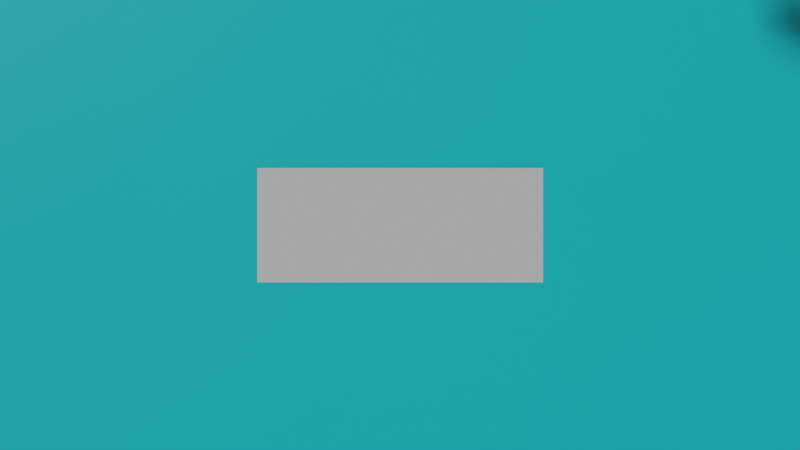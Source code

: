 # Source: star-collect-2.blend  (saved by Blender 2.91.10; exported with 4.5.12 LTS)
import bpy
from mathutils import Matrix  # noqa: F401  (used for matrix-valued properties, if any)

bpy.ops.wm.read_factory_settings(use_empty=True)
scene = bpy.context.scene
scene.name = 'Scene'

# ---- collections
col_collection = bpy.data.collections.new('Collection'); scene.collection.children.link(col_collection)

# ---- materials (node trees are filled in below, after node groups)
mat_material_001 = bpy.data.materials.new('Material.001')
mat_material_001.use_transparent_shadow = False
mat_material_002 = bpy.data.materials.new('Material.002')
mat_material_002.use_transparent_shadow = False

# ---- material node trees
mat_material_001.use_nodes = True; mat_material_001.node_tree.nodes.clear()
_N = mat_material_001.node_tree.nodes; _L = mat_material_001.node_tree.links
n0 = _N.new('ShaderNodeBsdfPrincipled'); n0.name = 'Principled BSDF'; n0.location = (10, 300)
n0.distribution = 'GGX'
n0.subsurface_method = 'BURLEY'
n0.inputs[0].default_value = (0.734, 0.8, 0.0, 1.0)
n0.inputs[2].default_value = 0.0
n0.inputs[3].default_value = 1.45
n0.inputs[27].default_value = (0.0, 0.0, 0.0, 1.0)
n0.inputs[28].default_value = 1.0
n1 = _N.new('ShaderNodeOutputMaterial'); n1.name = 'Material Output'; n1.location = (300, 300)
_L.new(n0.outputs[0], n1.inputs[0])
n1.is_active_output = True
mat_material_002.use_nodes = True; mat_material_002.node_tree.nodes.clear()
_N = mat_material_002.node_tree.nodes; _L = mat_material_002.node_tree.links
n0 = _N.new('ShaderNodeBsdfPrincipled'); n0.name = 'Principled BSDF'; n0.location = (10, 300)
n0.distribution = 'GGX'
n0.subsurface_method = 'BURLEY'
n0.inputs[0].default_value = (0.01329, 0.7108, 0.8, 1.0)
n0.inputs[3].default_value = 1.45
n0.inputs[27].default_value = (0.0, 0.0, 0.0, 1.0)
n0.inputs[28].default_value = 1.0
n1 = _N.new('ShaderNodeOutputMaterial'); n1.name = 'Material Output'; n1.location = (300, 300)
_L.new(n0.outputs[0], n1.inputs[0])
n1.is_active_output = True

# ---- world
world_world = bpy.data.worlds.new('World'); scene.world = world_world
world_world.use_nodes = True; world_world.node_tree.nodes.clear()
_N = world_world.node_tree.nodes; _L = world_world.node_tree.links
n0 = _N.new('ShaderNodeOutputWorld'); n0.name = 'World Output'; n0.location = (300, 300)
n1 = _N.new('ShaderNodeBackground'); n1.name = 'Background'; n1.location = (10, 300)
n1.inputs[0].default_value = (0.05088, 0.05088, 0.05088, 1.0)
_L.new(n1.outputs[0], n0.inputs[0])
n0.is_active_output = True
world_world.color = (0.05088, 0.05088, 0.05088)
world_world.use_sun_shadow = False
world_world.sun_shadow_jitter_overblur = 0.0

# ---- cameras
cam_camera = bpy.data.cameras.new('Camera')

# ---- meshes
me_circle = bpy.data.meshes.new('Circle')
me_circle.from_pydata([(1.311e-08, 0.45, 0.0), (-0.428, 0.1391, 0.0), (-0.2645, -0.3641, 0.0), (0.2645, -0.3641, 0.0), (0.428, 0.1391, 0.0), (1.311e-08, 0.45, 0.1662), (-0.428, 0.1391, 0.1662), (-0.2645, -0.3641, 0.1662), (0.2645, -0.3641, 0.1662), (0.428, 0.1391, 0.1662), (0.0, 0.0, 0.0), (0.0, 0.0, 0.0), (0.0, 0.0, 0.0), (0.0, 0.0, 0.0), (0.0, 0.0, 0.0), (0.0, 0.0, 0.0), (0.0, 0.0, 0.0), (0.0, 0.0, 0.0), (0.0, 0.0, 0.0), (0.0, 0.0, 0.0), (0.0, 0.0, 0.0), (0.0, 0.0, 0.0), (0.0, 0.0, 0.0), (0.0, 0.0, 0.0), (0.0, 0.0, 0.0), (0.0, 0.0, 0.0), (0.0, 0.0, 0.0), (0.0, 0.0, 0.0), (0.0, 0.0, 0.0), (0.0, 0.0, 0.0), (0.0, 0.0, 0.0), (1.311e-08, 0.45, 0.0), (1.311e-08, 0.45, 0.0), (1.311e-08, 0.45, 0.0), (1.311e-08, 0.45, 0.0), (1.311e-08, 0.45, 0.0), (1.311e-08, 0.45, 0.0), (1.311e-08, 0.45, 0.0), (-0.5878, 0.809, 0.0), (-0.5878, 0.809, 0.0), (-0.5878, 0.809, 0.0), (-0.5878, 0.809, 0.0), (-0.5878, 0.809, 0.0), (-0.5878, 0.809, 0.0), (-0.5878, 0.809, 0.0), (-0.5878, 0.809, 0.0), (-0.5878, 0.809, 0.0), (-0.428, 0.1391, 0.0), (-0.428, 0.1391, 0.0), (-0.428, 0.1391, 0.0), (-0.428, 0.1391, 0.0), (-0.428, 0.1391, 0.0), (-0.428, 0.1391, 0.0), (-0.428, 0.1391, 0.0), (-0.9511, -0.309, 0.0), (-0.9511, -0.309, 0.0), (-0.9511, -0.309, 0.0), (-0.9511, -0.309, 0.0), (-0.9511, -0.309, 0.0), (-0.9511, -0.309, 0.0), (-0.9511, -0.309, 0.0), (-0.9511, -0.309, 0.0), (-0.9511, -0.309, 0.0), (-0.2645, -0.3641, 0.0), (-0.2645, -0.3641, 0.0), (-0.2645, -0.3641, 0.0), (-0.2645, -0.3641, 0.0), (-0.2645, -0.3641, 0.0), (-0.2645, -0.3641, 0.0), (-0.2645, -0.3641, 0.0), (8.742e-08, -1.0, 0.0), (8.742e-08, -1.0, 0.0), (8.742e-08, -1.0, 0.0), (8.742e-08, -1.0, 0.0), (8.742e-08, -1.0, 0.0), (8.742e-08, -1.0, 0.0), (8.742e-08, -1.0, 0.0), (8.742e-08, -1.0, 0.0), (8.742e-08, -1.0, 0.0), (0.2645, -0.3641, 0.0), (0.2645, -0.3641, 0.0), (0.2645, -0.3641, 0.0), (0.2645, -0.3641, 0.0), (0.2645, -0.3641, 0.0), (0.2645, -0.3641, 0.0), (0.2645, -0.3641, 0.0), (0.9511, -0.309, 0.0), (0.9511, -0.309, 0.0), (0.9511, -0.309, 0.0), (0.9511, -0.309, 0.0), (0.9511, -0.309, 0.0), (0.9511, -0.309, 0.0), (0.9511, -0.309, 0.0), (0.9511, -0.309, 0.0), (0.9511, -0.309, 0.0), (0.428, 0.1391, 0.0), (0.428, 0.1391, 0.0), (0.428, 0.1391, 0.0), (0.428, 0.1391, 0.0), (0.428, 0.1391, 0.0), (0.428, 0.1391, 0.0), (0.428, 0.1391, 0.0), (0.5878, 0.809, 0.0), (0.5878, 0.809, 0.0), (0.5878, 0.809, 0.0), (0.5878, 0.809, 0.0), (0.5878, 0.809, 0.0), (0.5878, 0.809, 0.0), (0.5878, 0.809, 0.0), (0.5878, 0.809, 0.0), (0.5878, 0.809, 0.0), (0.0, -2.233e-08, 0.1662), (0.0, -2.233e-08, 0.1662), (0.0, -2.233e-08, 0.1662), (0.0, -2.233e-08, 0.1662), (0.0, -2.233e-08, 0.1662), (0.0, -2.233e-08, 0.1662), (0.0, -2.233e-08, 0.1662), (0.0, -2.233e-08, 0.1662), (0.0, -2.233e-08, 0.1662), (0.0, -2.233e-08, 0.1662), (0.0, -2.233e-08, 0.1662), (0.0, -2.233e-08, 0.1662), (0.0, -2.233e-08, 0.1662), (0.0, -2.233e-08, 0.1662), (0.0, -2.233e-08, 0.1662), (0.0, -2.233e-08, 0.1662), (0.0, -2.233e-08, 0.1662), (0.0, -2.233e-08, 0.1662), (0.0, -2.233e-08, 0.1662), (0.0, -2.233e-08, 0.1662), (0.0, -2.233e-08, 0.1662), (1.311e-08, 0.45, 0.1662), (1.311e-08, 0.45, 0.1662), (1.311e-08, 0.45, 0.1662), (1.311e-08, 0.45, 0.1662), (1.311e-08, 0.45, 0.1662), (1.311e-08, 0.45, 0.1662), (1.311e-08, 0.45, 0.1662), (-0.5878, 0.809, 0.1662), (-0.5878, 0.809, 0.1662), (-0.5878, 0.809, 0.1662), (-0.5878, 0.809, 0.1662), (-0.5878, 0.809, 0.1662), (-0.5878, 0.809, 0.1662), (-0.5878, 0.809, 0.1662), (-0.5878, 0.809, 0.1662), (-0.5878, 0.809, 0.1662), (-0.428, 0.1391, 0.1662), (-0.428, 0.1391, 0.1662), (-0.428, 0.1391, 0.1662), (-0.428, 0.1391, 0.1662), (-0.428, 0.1391, 0.1662), (-0.428, 0.1391, 0.1662), (-0.428, 0.1391, 0.1662), (-0.9511, -0.309, 0.1662), (-0.9511, -0.309, 0.1662), (-0.9511, -0.309, 0.1662), (-0.9511, -0.309, 0.1662), (-0.9511, -0.309, 0.1662), (-0.9511, -0.309, 0.1662), (-0.9511, -0.309, 0.1662), (-0.9511, -0.309, 0.1662), (-0.9511, -0.309, 0.1662), (-0.2645, -0.3641, 0.1662), (-0.2645, -0.3641, 0.1662), (-0.2645, -0.3641, 0.1662), (-0.2645, -0.3641, 0.1662), (-0.2645, -0.3641, 0.1662), (-0.2645, -0.3641, 0.1662), (-0.2645, -0.3641, 0.1662), (8.742e-08, -1.0, 0.1662), (8.742e-08, -1.0, 0.1662), (8.742e-08, -1.0, 0.1662), (8.742e-08, -1.0, 0.1662), (8.742e-08, -1.0, 0.1662), (8.742e-08, -1.0, 0.1662), (8.742e-08, -1.0, 0.1662), (8.742e-08, -1.0, 0.1662), (8.742e-08, -1.0, 0.1662), (0.2645, -0.3641, 0.1662), (0.2645, -0.3641, 0.1662), (0.2645, -0.3641, 0.1662), (0.2645, -0.3641, 0.1662), (0.2645, -0.3641, 0.1662), (0.2645, -0.3641, 0.1662), (0.2645, -0.3641, 0.1662), (0.9511, -0.309, 0.1662), (0.9511, -0.309, 0.1662), (0.9511, -0.309, 0.1662), (0.9511, -0.309, 0.1662), (0.9511, -0.309, 0.1662), (0.9511, -0.309, 0.1662), (0.9511, -0.309, 0.1662), (0.9511, -0.309, 0.1662), (0.9511, -0.309, 0.1662), (0.428, 0.1391, 0.1662), (0.428, 0.1391, 0.1662), (0.428, 0.1391, 0.1662), (0.428, 0.1391, 0.1662), (0.428, 0.1391, 0.1662), (0.428, 0.1391, 0.1662), (0.428, 0.1391, 0.1662), (0.5878, 0.809, 0.1662), (0.5878, 0.809, 0.1662), (0.5878, 0.809, 0.1662), (0.5878, 0.809, 0.1662), (0.5878, 0.809, 0.1662), (0.5878, 0.809, 0.1662), (0.5878, 0.809, 0.1662), (0.5878, 0.809, 0.1662), (0.5878, 0.809, 0.1662)], [], [(12, 31, 104), (19, 55, 49), (18, 63, 56), (17, 71, 64), (16, 80, 72), (15, 87, 81), (14, 95, 88), (13, 103, 96), (11, 39, 32), (33, 38, 139, 132), (112, 148, 158), (120, 133, 142), (113, 157, 166), (114, 165, 174), (115, 173, 181), (116, 180, 190), (117, 189, 198), (118, 197, 206), (119, 205, 134), (79, 86, 187, 182), (41, 47, 150, 140), (47, 1, 6, 150), (105, 33, 132, 204), (79, 3, 8, 182), (57, 65, 164, 156), (65, 70, 171, 164), (73, 79, 182, 172), (33, 0, 5, 132), (97, 102, 203, 196), (89, 97, 196, 188), (65, 2, 7, 164), (111, 141, 149), (97, 4, 9, 196), (47, 54, 155, 150), (10, 20, 21, 30), (11, 22, 21, 20), (12, 23, 21, 22), (13, 24, 21, 23), (14, 25, 21, 24), (15, 26, 21, 25), (16, 27, 21, 26), (17, 28, 21, 27), (18, 29, 21, 28), (19, 30, 21, 29), (31, 34, 35, 37), (32, 36, 35, 34), (33, 37, 35, 36), (38, 42, 43, 46), (39, 44, 43, 42), (40, 45, 43, 44), (41, 46, 43, 45), (47, 50, 51, 53), (48, 52, 51, 50), (49, 53, 51, 52), (54, 58, 59, 62), (55, 60, 59, 58), (56, 61, 59, 60), (57, 62, 59, 61), (63, 66, 67, 69), (64, 68, 67, 66), (65, 69, 67, 68), (70, 74, 75, 78), (71, 76, 75, 74), (72, 77, 75, 76), (73, 78, 75, 77), (79, 82, 83, 85), (80, 84, 83, 82), (81, 85, 83, 84), (86, 90, 91, 94), (87, 92, 91, 90), (88, 93, 91, 92), (89, 94, 91, 93), (95, 98, 99, 101), (96, 100, 99, 98), (97, 101, 99, 100), (102, 106, 107, 110), (103, 108, 107, 106), (104, 109, 107, 108), (105, 110, 107, 109), (111, 121, 122, 131), (112, 123, 122, 121), (113, 124, 122, 123), (114, 125, 122, 124), (115, 126, 122, 125), (116, 127, 122, 126), (117, 128, 122, 127), (118, 129, 122, 128), (119, 130, 122, 129), (120, 131, 122, 130), (132, 135, 136, 138), (133, 137, 136, 135), (134, 138, 136, 137), (139, 143, 144, 147), (140, 145, 144, 143), (141, 146, 144, 145), (142, 147, 144, 146), (148, 151, 152, 154), (149, 153, 152, 151), (150, 154, 152, 153), (155, 159, 160, 163), (156, 161, 160, 159), (157, 162, 160, 161), (158, 163, 160, 162), (164, 167, 168, 170), (165, 169, 168, 167), (166, 170, 168, 169), (171, 175, 176, 179), (172, 177, 176, 175), (173, 178, 176, 177), (174, 179, 176, 178), (180, 183, 184, 186), (181, 185, 184, 183), (182, 186, 184, 185), (187, 191, 192, 195), (188, 193, 192, 191), (189, 194, 192, 193), (190, 195, 192, 194), (196, 199, 200, 202), (197, 201, 200, 199), (198, 202, 200, 201), (203, 207, 208, 211), (204, 209, 208, 207), (205, 210, 208, 209), (206, 211, 208, 210), (38, 33, 36, 42), (42, 36, 32, 39), (39, 11, 20, 44), (44, 20, 10, 40), (11, 32, 34, 22), (22, 34, 31, 12), (47, 41, 45, 50), (50, 45, 40, 48), (48, 10, 30, 52), (52, 30, 19, 49), (54, 47, 53, 58), (58, 53, 49, 55), (55, 19, 29, 60), (60, 29, 18, 56), (65, 57, 61, 69), (69, 61, 56, 63), (63, 18, 28, 66), (66, 28, 17, 64), (70, 65, 68, 74), (74, 68, 64, 71), (71, 17, 27, 76), (76, 27, 16, 72), (79, 73, 77, 82), (82, 77, 72, 80), (80, 16, 26, 84), (84, 26, 15, 81), (86, 79, 85, 90), (90, 85, 81, 87), (87, 15, 25, 92), (92, 25, 14, 88), (97, 89, 93, 101), (101, 93, 88, 95), (95, 14, 24, 98), (98, 24, 13, 96), (102, 97, 100, 106), (106, 100, 96, 103), (103, 13, 23, 108), (108, 23, 12, 104), (33, 105, 109, 37), (37, 109, 104, 31), (142, 133, 135, 147), (147, 135, 132, 139), (141, 111, 131, 146), (146, 131, 120, 142), (119, 134, 137, 130), (130, 137, 133, 120), (149, 141, 145, 153), (153, 145, 140, 150), (148, 112, 121, 151), (151, 121, 111, 149), (158, 148, 154, 163), (163, 154, 150, 155), (157, 113, 123, 162), (162, 123, 112, 158), (166, 157, 161, 170), (170, 161, 156, 164), (165, 114, 124, 169), (169, 124, 113, 166), (174, 165, 167, 179), (179, 167, 164, 171), (173, 115, 125, 178), (178, 125, 114, 174), (181, 173, 177, 185), (185, 177, 172, 182), (180, 116, 126, 183), (183, 126, 115, 181), (190, 180, 186, 195), (195, 186, 182, 187), (189, 117, 127, 194), (194, 127, 116, 190), (198, 189, 193, 202), (202, 193, 188, 196), (197, 118, 128, 201), (201, 128, 117, 198), (206, 197, 199, 211), (211, 199, 196, 203), (205, 119, 129, 210), (210, 129, 118, 206), (134, 205, 209, 138), (138, 209, 204, 132), (171, 70, 78, 175), (175, 78, 73, 172), (203, 102, 110, 207), (207, 110, 105, 204), (57, 156, 159, 62), (62, 159, 155, 54), (89, 188, 191, 94), (94, 191, 187, 86), (41, 140, 143, 46), (46, 143, 139, 38), (10, 48, 40)])
me_circle.polygons.foreach_set('use_smooth', [1, 1, 1, 1, 1, 1, 1, 1, 1, 1, 1, 1, 1, 1, 1, 1, 1, 1, 1, 1, 1, 1, 1, 1, 1, 1, 1, 1, 1, 1, 1, 1, 1, 1, 1, 1, 1, 1, 1, 1, 1, 1, 1, 1, 1, 1, 0, 1, 1, 1, 1, 1, 1, 1, 1, 1, 1, 1, 1, 1, 0, 1, 1, 1, 1, 1, 1, 1, 1, 1, 1, 1, 1, 1, 0, 1, 1, 1, 1, 1, 1, 1, 1, 1, 1, 1, 1, 1, 1, 1, 1, 1, 1, 1, 1, 1, 1, 1, 0, 1, 1, 1, 1, 1, 1, 1, 1, 1, 1, 1, 1, 1, 0, 1, 1, 1, 1, 1, 1, 1, 1, 1, 1, 1, 1, 1, 1, 1, 1, 1, 1, 1, 1, 1, 1, 1, 1, 1, 0, 1, 1, 1, 1, 1, 1, 1, 1, 1, 1, 1, 1, 1, 1, 1, 0, 1, 1, 1, 1, 1, 1, 1, 0, 1, 1, 1, 1, 1, 1, 1, 1, 1, 1, 1, 1, 1, 1, 1, 1, 0, 1, 1, 1, 1, 1, 1, 1, 1, 1, 1, 1, 1, 1, 1, 1, 0, 1, 1, 1, 1, 1, 1, 1, 0, 1, 1, 1, 1, 1, 1, 1, 1, 1, 1, 1])
_uv = me_circle.uv_layers.new(name='UVMap')
_uv.uv.foreach_set('vector', [0.5, 0.5, 0.5, 1.0, 0.7939, 0.9045, 0.5, 0.5, 0.02447, 0.3455, 0.02447, 0.6545, 0.5, 0.5, 0.2061, 0.09549, 0.02447, 0.3455, 0.5, 0.5, 0.5, 0.0, 0.2061, 0.09549, 0.5, 0.5, 0.7939, 0.09549, 0.5, 0.0, 0.5, 0.5, 0.9755, 0.3455, 0.7939, 0.09549, 0.5, 0.5, 0.9755, 0.6545, 0.9755, 0.3455, 0.5, 0.5, 0.7939, 0.9045, 0.9755, 0.6545, 0.5, 0.5, 0.2061, 0.9045, 0.5, 1.0, 0.5, 1.0, 0.2061, 0.9045, 0.2061, 0.9045, 0.5, 1.0, 0.5, 0.5, 0.02447, 0.6545, 0.02447, 0.3455, 0.5, 0.5, 0.5, 1.0, 0.2061, 0.9045, 0.5, 0.5, 0.02447, 0.3455, 0.2061, 0.09549, 0.5, 0.5, 0.2061, 0.09549, 0.5, 0.0, 0.5, 0.5, 0.5, 0.0, 0.7939, 0.09549, 0.5, 0.5, 0.7939, 0.09549, 0.9755, 0.3455, 0.5, 0.5, 0.9755, 0.3455, 0.9755, 0.6545, 0.5, 0.5, 0.9755, 0.6545, 0.7939, 0.9045, 0.5, 0.5, 0.7939, 0.9045, 0.5, 1.0, 0.7939, 0.09549, 0.9755, 0.3455, 0.9755, 0.3455, 0.7939, 0.09549, 0.2061, 0.9045, 0.02447, 0.6545, 0.02447, 0.6545, 0.2061, 0.9045, 0.0, 0.0, 0.0, 0.0, 0.0, 0.0, 0.0, 0.0, 0.7939, 0.9045, 0.5, 1.0, 0.5, 1.0, 0.7939, 0.9045, 0.0, 0.0, 0.0, 0.0, 0.0, 0.0, 0.0, 0.0, 0.02447, 0.3455, 0.2061, 0.09549, 0.2061, 0.09549, 0.02447, 0.3455, 0.2061, 0.09549, 0.5, 0.0, 0.5, 0.0, 0.2061, 0.09549, 0.5, 0.0, 0.7939, 0.09549, 0.7939, 0.09549, 0.5, 0.0, 0.0, 0.0, 0.0, 0.0, 0.0, 0.0, 0.0, 0.0, 0.9755, 0.6545, 0.7939, 0.9045, 0.7939, 0.9045, 0.9755, 0.6545, 0.9755, 0.3455, 0.9755, 0.6545, 0.9755, 0.6545, 0.9755, 0.3455, 0.0, 0.0, 0.0, 0.0, 0.0, 0.0, 0.0, 0.0, 0.5, 0.5, 0.2061, 0.9045, 0.02447, 0.6545, 0.0, 0.0, 0.0, 0.0, 0.0, 0.0, 0.0, 0.0, 0.02447, 0.6545, 0.02447, 0.3455, 0.02447, 0.3455, 0.02447, 0.6545, 0.5, 0.5, 0.5, 0.5, 0.5, 0.5, 0.5, 0.5, 0.5, 0.5, 0.5, 0.5, 0.5, 0.5, 0.5, 0.5, 0.5, 0.5, 0.5, 0.5, 0.5, 0.5, 0.5, 0.5, 0.5, 0.5, 0.5, 0.5, 0.5, 0.5, 0.5, 0.5, 0.5, 0.5, 0.5, 0.5, 0.5, 0.5, 0.5, 0.5, 0.5, 0.5, 0.5, 0.5, 0.5, 0.5, 0.5, 0.5, 0.5, 0.5, 0.5, 0.5, 0.5, 0.5, 0.5, 0.5, 0.5, 0.5, 0.5, 0.5, 0.5, 0.5, 0.5, 0.5, 0.5, 0.5, 0.5, 0.5, 0.5, 0.5, 0.5, 0.5, 0.5, 0.5, 0.5, 0.5, 0.5, 0.5, 0.5, 0.5, 0.5, 1.0, 0.5, 1.0, 0.5, 1.0, 0.5, 1.0, 0.5, 1.0, 0.5, 1.0, 0.5, 1.0, 0.5, 1.0, 0.0, 0.0, 0.0, 0.0, 0.0, 0.0, 0.0, 0.0, 0.2061, 0.9045, 0.2061, 0.9045, 0.2061, 0.9045, 0.2061, 0.9045, 0.2061, 0.9045, 0.2061, 0.9045, 0.2061, 0.9045, 0.2061, 0.9045, 0.2061, 0.9045, 0.2061, 0.9045, 0.2061, 0.9045, 0.2061, 0.9045, 0.2061, 0.9045, 0.2061, 0.9045, 0.2061, 0.9045, 0.2061, 0.9045, 0.02447, 0.6545, 0.02447, 0.6545, 0.02447, 0.6545, 0.02447, 0.6545, 0.02447, 0.6545, 0.02447, 0.6545, 0.02447, 0.6545, 0.02447, 0.6545, 0.02447, 0.6545, 0.02447, 0.6545, 0.02447, 0.6545, 0.02447, 0.6545, 0.02447, 0.3455, 0.02447, 0.3455, 0.02447, 0.3455, 0.02447, 0.3455, 0.02447, 0.3455, 0.02447, 0.3455, 0.02447, 0.3455, 0.02447, 0.3455, 0.02447, 0.3455, 0.02447, 0.3455, 0.02447, 0.3455, 0.02447, 0.3455, 0.02447, 0.3455, 0.02447, 0.3455, 0.02447, 0.3455, 0.02447, 0.3455, 0.2061, 0.09549, 0.2061, 0.09549, 0.2061, 0.09549, 0.2061, 0.09549, 0.2061, 0.09549, 0.2061, 0.09549, 0.2061, 0.09549, 0.2061, 0.09549, 0.0, 0.0, 0.0, 0.0, 0.0, 0.0, 0.0, 0.0, 0.5, 0.0, 0.5, 0.0, 0.5, 0.0, 0.5, 0.0, 0.5, 0.0, 0.5, 0.0, 0.5, 0.0, 0.5, 0.0, 0.5, 0.0, 0.5, 0.0, 0.5, 0.0, 0.5, 0.0, 0.5, 0.0, 0.5, 0.0, 0.5, 0.0, 0.5, 0.0, 0.7939, 0.09549, 0.7939, 0.09549, 0.7939, 0.09549, 0.7939, 0.09549, 0.7939, 0.09549, 0.7939, 0.09549, 0.7939, 0.09549, 0.7939, 0.09549, 0.7939, 0.09549, 0.7939, 0.09549, 0.7939, 0.09549, 0.7939, 0.09549, 0.9755, 0.3455, 0.9755, 0.3455, 0.9755, 0.3455, 0.9755, 0.3455, 0.9755, 0.3455, 0.9755, 0.3455, 0.9755, 0.3455, 0.9755, 0.3455, 0.9755, 0.3455, 0.9755, 0.3455, 0.9755, 0.3455, 0.9755, 0.3455, 0.9755, 0.3455, 0.9755, 0.3455, 0.9755, 0.3455, 0.9755, 0.3455, 0.9755, 0.6545, 0.9755, 0.6545, 0.9755, 0.6545, 0.9755, 0.6545, 0.9755, 0.6545, 0.9755, 0.6545, 0.9755, 0.6545, 0.9755, 0.6545, 0.0, 0.0, 0.0, 0.0, 0.0, 0.0, 0.0, 0.0, 0.7939, 0.9045, 0.7939, 0.9045, 0.7939, 0.9045, 0.7939, 0.9045, 0.7939, 0.9045, 0.7939, 0.9045, 0.7939, 0.9045, 0.7939, 0.9045, 0.7939, 0.9045, 0.7939, 0.9045, 0.7939, 0.9045, 0.7939, 0.9045, 0.7939, 0.9045, 0.7939, 0.9045, 0.7939, 0.9045, 0.7939, 0.9045, 0.5, 0.5, 0.5, 0.5, 0.5, 0.5, 0.5, 0.5, 0.5, 0.5, 0.5, 0.5, 0.5, 0.5, 0.5, 0.5, 0.5, 0.5, 0.5, 0.5, 0.5, 0.5, 0.5, 0.5, 0.5, 0.5, 0.5, 0.5, 0.5, 0.5, 0.5, 0.5, 0.5, 0.5, 0.5, 0.5, 0.5, 0.5, 0.5, 0.5, 0.5, 0.5, 0.5, 0.5, 0.5, 0.5, 0.5, 0.5, 0.5, 0.5, 0.5, 0.5, 0.5, 0.5, 0.5, 0.5, 0.5, 0.5, 0.5, 0.5, 0.5, 0.5, 0.5, 0.5, 0.5, 0.5, 0.5, 0.5, 0.5, 0.5, 0.5, 0.5, 0.5, 0.5, 0.5, 0.5, 0.5, 0.5, 0.5, 0.5, 0.5, 1.0, 0.5, 1.0, 0.5, 1.0, 0.5, 1.0, 0.5, 1.0, 0.5, 1.0, 0.5, 1.0, 0.5, 1.0, 0.5, 1.0, 0.5, 1.0, 0.5, 1.0, 0.5, 1.0, 0.2061, 0.9045, 0.2061, 0.9045, 0.2061, 0.9045, 0.2061, 0.9045, 0.2061, 0.9045, 0.2061, 0.9045, 0.2061, 0.9045, 0.2061, 0.9045, 0.2061, 0.9045, 0.2061, 0.9045, 0.2061, 0.9045, 0.2061, 0.9045, 0.2061, 0.9045, 0.2061, 0.9045, 0.2061, 0.9045, 0.2061, 0.9045, 0.02447, 0.6545, 0.02447, 0.6545, 0.02447, 0.6545, 0.02447, 0.6545, 0.02447, 0.6545, 0.02447, 0.6545, 0.02447, 0.6545, 0.02447, 0.6545, 0.0, 0.0, 0.0, 0.0, 0.0, 0.0, 0.0, 0.0, 0.02447, 0.3455, 0.02447, 0.3455, 0.02447, 0.3455, 0.02447, 0.3455, 0.02447, 0.3455, 0.02447, 0.3455, 0.02447, 0.3455, 0.02447, 0.3455, 0.02447, 0.3455, 0.02447, 0.3455, 0.02447, 0.3455, 0.02447, 0.3455, 0.02447, 0.3455, 0.02447, 0.3455, 0.02447, 0.3455, 0.02447, 0.3455, 0.2061, 0.09549, 0.2061, 0.09549, 0.2061, 0.09549, 0.2061, 0.09549, 0.2061, 0.09549, 0.2061, 0.09549, 0.2061, 0.09549, 0.2061, 0.09549, 0.2061, 0.09549, 0.2061, 0.09549, 0.2061, 0.09549, 0.2061, 0.09549, 0.5, 0.0, 0.5, 0.0, 0.5, 0.0, 0.5, 0.0, 0.5, 0.0, 0.5, 0.0, 0.5, 0.0, 0.5, 0.0, 0.5, 0.0, 0.5, 0.0, 0.5, 0.0, 0.5, 0.0, 0.5, 0.0, 0.5, 0.0, 0.5, 0.0, 0.5, 0.0, 0.7939, 0.09549, 0.7939, 0.09549, 0.7939, 0.09549, 0.7939, 0.09549, 0.7939, 0.09549, 0.7939, 0.09549, 0.7939, 0.09549, 0.7939, 0.09549, 0.0, 0.0, 0.0, 0.0, 0.0, 0.0, 0.0, 0.0, 0.9755, 0.3455, 0.9755, 0.3455, 0.9755, 0.3455, 0.9755, 0.3455, 0.9755, 0.3455, 0.9755, 0.3455, 0.9755, 0.3455, 0.9755, 0.3455, 0.9755, 0.3455, 0.9755, 0.3455, 0.9755, 0.3455, 0.9755, 0.3455, 0.9755, 0.3455, 0.9755, 0.3455, 0.9755, 0.3455, 0.9755, 0.3455, 0.9755, 0.6545, 0.9755, 0.6545, 0.9755, 0.6545, 0.9755, 0.6545, 0.9755, 0.6545, 0.9755, 0.6545, 0.9755, 0.6545, 0.9755, 0.6545, 0.9755, 0.6545, 0.9755, 0.6545, 0.9755, 0.6545, 0.9755, 0.6545, 0.7939, 0.9045, 0.7939, 0.9045, 0.7939, 0.9045, 0.7939, 0.9045, 0.7939, 0.9045, 0.7939, 0.9045, 0.7939, 0.9045, 0.7939, 0.9045, 0.7939, 0.9045, 0.7939, 0.9045, 0.7939, 0.9045, 0.7939, 0.9045, 0.7939, 0.9045, 0.7939, 0.9045, 0.7939, 0.9045, 0.7939, 0.9045, 0.2061, 0.9045, 0.5, 1.0, 0.5, 1.0, 0.2061, 0.9045, 0.2061, 0.9045, 0.5, 1.0, 0.5, 1.0, 0.2061, 0.9045, 0.2061, 0.9045, 0.5, 0.5, 0.5, 0.5, 0.2061, 0.9045, 0.2061, 0.9045, 0.5, 0.5, 0.5, 0.5, 0.2061, 0.9045, 0.5, 0.5, 0.5, 1.0, 0.5, 1.0, 0.5, 0.5, 0.5, 0.5, 0.5, 1.0, 0.5, 1.0, 0.5, 0.5, 0.02447, 0.6545, 0.2061, 0.9045, 0.2061, 0.9045, 0.02447, 0.6545, 0.02447, 0.6545, 0.2061, 0.9045, 0.2061, 0.9045, 0.02447, 0.6545, 0.02447, 0.6545, 0.5, 0.5, 0.5, 0.5, 0.02447, 0.6545, 0.02447, 0.6545, 0.5, 0.5, 0.5, 0.5, 0.02447, 0.6545, 0.02447, 0.3455, 0.02447, 0.6545, 0.02447, 0.6545, 0.02447, 0.3455, 0.02447, 0.3455, 0.02447, 0.6545, 0.02447, 0.6545, 0.02447, 0.3455, 0.02447, 0.3455, 0.5, 0.5, 0.5, 0.5, 0.02447, 0.3455, 0.02447, 0.3455, 0.5, 0.5, 0.5, 0.5, 0.02447, 0.3455, 0.0, 0.0, 0.0, 0.0, 0.01224, 0.1727, 0.0, 0.0, 0.2061, 0.09549, 0.01224, 0.1727, 0.02447, 0.3455, 0.2061, 0.09549, 0.2061, 0.09549, 0.5, 0.5, 0.5, 0.5, 0.2061, 0.09549, 0.2061, 0.09549, 0.5, 0.5, 0.5, 0.5, 0.2061, 0.09549, 0.5, 0.0, 0.2061, 0.09549, 0.2061, 0.09549, 0.5, 0.0, 0.5, 0.0, 0.2061, 0.09549, 0.2061, 0.09549, 0.5, 0.0, 0.5, 0.0, 0.5, 0.5, 0.5, 0.5, 0.5, 0.0, 0.5, 0.0, 0.5, 0.5, 0.5, 0.5, 0.5, 0.0, 0.7939, 0.09549, 0.5, 0.0, 0.5, 0.0, 0.7939, 0.09549, 0.7939, 0.09549, 0.5, 0.0, 0.5, 0.0, 0.7939, 0.09549, 0.7939, 0.09549, 0.5, 0.5, 0.5, 0.5, 0.7939, 0.09549, 0.7939, 0.09549, 0.5, 0.5, 0.5, 0.5, 0.7939, 0.09549, 0.9755, 0.3455, 0.7939, 0.09549, 0.7939, 0.09549, 0.9755, 0.3455, 0.9755, 0.3455, 0.7939, 0.09549, 0.7939, 0.09549, 0.9755, 0.3455, 0.9755, 0.3455, 0.5, 0.5, 0.5, 0.5, 0.9755, 0.3455, 0.9755, 0.3455, 0.5, 0.5, 0.5, 0.5, 0.9755, 0.3455, 0.0, 0.0, 0.0, 0.0, 0.4878, 0.1727, 0.0, 0.0, 0.9755, 0.6545, 0.4878, 0.1727, 0.9755, 0.3455, 0.9755, 0.6545, 0.9755, 0.6545, 0.5, 0.5, 0.5, 0.5, 0.9755, 0.6545, 0.9755, 0.6545, 0.5, 0.5, 0.5, 0.5, 0.9755, 0.6545, 0.7939, 0.9045, 0.9755, 0.6545, 0.9755, 0.6545, 0.7939, 0.9045, 0.7939, 0.9045, 0.9755, 0.6545, 0.9755, 0.6545, 0.7939, 0.9045, 0.7939, 0.9045, 0.5, 0.5, 0.5, 0.5, 0.7939, 0.9045, 0.7939, 0.9045, 0.5, 0.5, 0.5, 0.5, 0.7939, 0.9045, 0.0, 0.0, 0.0, 0.0, 0.3969, 0.4523, 0.0, 0.0, 0.5, 1.0, 0.3969, 0.4523, 0.7939, 0.9045, 0.5, 1.0, 0.2061, 0.9045, 0.5, 1.0, 0.5, 1.0, 0.2061, 0.9045, 0.2061, 0.9045, 0.5, 1.0, 0.5, 1.0, 0.2061, 0.9045, 0.2061, 0.9045, 0.5, 0.5, 0.5, 0.5, 0.2061, 0.9045, 0.2061, 0.9045, 0.5, 0.5, 0.5, 0.5, 0.2061, 0.9045, 0.5, 0.5, 0.5, 1.0, 0.5, 1.0, 0.5, 0.5, 0.5, 0.5, 0.5, 1.0, 0.5, 1.0, 0.5, 0.5, 0.02447, 0.6545, 0.2061, 0.9045, 0.2061, 0.9045, 0.02447, 0.6545, 0.02447, 0.6545, 0.2061, 0.9045, 0.2061, 0.9045, 0.02447, 0.6545, 0.02447, 0.6545, 0.5, 0.5, 0.5, 0.5, 0.02447, 0.6545, 0.02447, 0.6545, 0.5, 0.5, 0.5, 0.5, 0.02447, 0.6545, 0.02447, 0.3455, 0.02447, 0.6545, 0.02447, 0.6545, 0.02447, 0.3455, 0.02447, 0.3455, 0.02447, 0.6545, 0.02447, 0.6545, 0.02447, 0.3455, 0.02447, 0.3455, 0.5, 0.5, 0.5, 0.5, 0.02447, 0.3455, 0.02447, 0.3455, 0.5, 0.5, 0.5, 0.5, 0.02447, 0.3455, 0.2061, 0.09549, 0.02447, 0.3455, 0.01224, 0.1727, 0.2061, 0.09549, 0.0, 0.0, 0.01224, 0.1727, 0.0, 0.0, 0.0, 0.0, 0.2061, 0.09549, 0.5, 0.5, 0.5, 0.5, 0.2061, 0.09549, 0.2061, 0.09549, 0.5, 0.5, 0.5, 0.5, 0.2061, 0.09549, 0.5, 0.0, 0.2061, 0.09549, 0.2061, 0.09549, 0.5, 0.0, 0.5, 0.0, 0.2061, 0.09549, 0.2061, 0.09549, 0.5, 0.0, 0.5, 0.0, 0.5, 0.5, 0.5, 0.5, 0.5, 0.0, 0.5, 0.0, 0.5, 0.5, 0.5, 0.5, 0.5, 0.0, 0.7939, 0.09549, 0.5, 0.0, 0.5, 0.0, 0.7939, 0.09549, 0.7939, 0.09549, 0.5, 0.0, 0.5, 0.0, 0.7939, 0.09549, 0.7939, 0.09549, 0.5, 0.5, 0.5, 0.5, 0.7939, 0.09549, 0.7939, 0.09549, 0.5, 0.5, 0.5, 0.5, 0.7939, 0.09549, 0.9755, 0.3455, 0.7939, 0.09549, 0.7939, 0.09549, 0.9755, 0.3455, 0.9755, 0.3455, 0.7939, 0.09549, 0.7939, 0.09549, 0.9755, 0.3455, 0.9755, 0.3455, 0.5, 0.5, 0.5, 0.5, 0.9755, 0.3455, 0.9755, 0.3455, 0.5, 0.5, 0.5, 0.5, 0.9755, 0.3455, 0.9755, 0.6545, 0.9755, 0.3455, 0.4878, 0.1727, 0.9755, 0.6545, 0.0, 0.0, 0.4878, 0.1727, 0.0, 0.0, 0.0, 0.0, 0.9755, 0.6545, 0.5, 0.5, 0.5, 0.5, 0.9755, 0.6545, 0.9755, 0.6545, 0.5, 0.5, 0.5, 0.5, 0.9755, 0.6545, 0.7939, 0.9045, 0.9755, 0.6545, 0.9755, 0.6545, 0.7939, 0.9045, 0.7939, 0.9045, 0.9755, 0.6545, 0.9755, 0.6545, 0.7939, 0.9045, 0.7939, 0.9045, 0.5, 0.5, 0.5, 0.5, 0.7939, 0.9045, 0.7939, 0.9045, 0.5, 0.5, 0.5, 0.5, 0.7939, 0.9045, 0.5, 1.0, 0.7939, 0.9045, 0.3969, 0.4523, 0.5, 1.0, 0.0, 0.0, 0.3969, 0.4523, 0.0, 0.0, 0.0, 0.0, 0.5, 0.0, 0.5, 0.0, 0.5, 0.0, 0.5, 0.0, 0.5, 0.0, 0.5, 0.0, 0.5, 0.0, 0.5, 0.0, 0.7939, 0.9045, 0.7939, 0.9045, 0.7939, 0.9045, 0.7939, 0.9045, 0.7939, 0.9045, 0.7939, 0.9045, 0.7939, 0.9045, 0.7939, 0.9045, 0.02447, 0.3455, 0.02447, 0.3455, 0.02447, 0.3455, 0.02447, 0.3455, 0.02447, 0.3455, 0.02447, 0.3455, 0.02447, 0.3455, 0.02447, 0.3455, 0.9755, 0.3455, 0.9755, 0.3455, 0.9755, 0.3455, 0.9755, 0.3455, 0.9755, 0.3455, 0.9755, 0.3455, 0.9755, 0.3455, 0.9755, 0.3455, 0.2061, 0.9045, 0.2061, 0.9045, 0.2061, 0.9045, 0.2061, 0.9045, 0.2061, 0.9045, 0.2061, 0.9045, 0.2061, 0.9045, 0.2061, 0.9045, 0.5, 0.5, 0.02447, 0.6545, 0.2061, 0.9045])
me_circle.materials.append(mat_material_001)
me_circle.use_remesh_fix_poles = True
me_circle.use_remesh_preserve_attributes = False
me_circle.use_mirror_vertex_groups = False
me_circle.update()
me_plane = bpy.data.meshes.new('Plane')
me_plane.from_pydata([(-1.0, -1.0, 0.0), (1.0, -1.0, 0.0), (-1.0, 1.0, 0.0), (1.0, 1.0, 0.0)], [], [(0, 1, 3, 2)])
_uv = me_plane.uv_layers.new(name='UVMap')
_uv.uv.foreach_set('vector', [0.0, 0.0, 1.0, 0.0, 1.0, 1.0, 0.0, 1.0])
me_plane.materials.append(mat_material_002)
me_plane.use_remesh_fix_poles = True
me_plane.use_remesh_preserve_attributes = False
me_plane.use_mirror_vertex_groups = False
me_plane.update()
me_cube = bpy.data.meshes.new('Cube')
me_cube.from_pydata([(-1.0, -1.0, -1.0), (-1.0, -1.0, 1.0), (-1.0, 1.0, -1.0), (-1.0, 1.0, 1.0), (1.0, -1.0, -1.0), (1.0, -1.0, 1.0), (1.0, 1.0, -1.0), (1.0, 1.0, 1.0), (-1.0, -0.808, -1.0), (-1.0, -0.808, 1.0), (1.0, -0.808, -1.0), (1.0, -0.808, 1.0), (-1.0, 0.8025, 1.0), (1.0, 0.8025, -1.0), (-1.0, 0.8025, -1.0), (1.0, 0.8025, 1.0)], [], [(14, 12, 3, 2), (2, 3, 7, 6), (10, 11, 5, 4), (4, 5, 1, 0), (8, 10, 4, 0), (11, 9, 1, 5), (15, 12, 9, 11), (14, 13, 10, 8), (13, 15, 11, 10), (0, 1, 9, 8), (6, 7, 15, 13), (2, 6, 13, 14), (7, 3, 12, 15), (8, 9, 12, 14)])
_uv = me_cube.uv_layers.new(name='UVMap')
_uv.uv.foreach_set('vector', [0.375, 0.137, 0.625, 0.137, 0.625, 0.25, 0.375, 0.25, 0.375, 0.25, 0.625, 0.25, 0.625, 0.5, 0.375, 0.5, 0.375, 0.726, 0.625, 0.726, 0.625, 0.75, 0.375, 0.75, 0.375, 0.75, 0.625, 0.75, 0.625, 1.0, 0.375, 1.0, 0.125, 0.726, 0.375, 0.726, 0.375, 0.75, 0.125, 0.75, 0.625, 0.726, 0.875, 0.726, 0.875, 0.75, 0.625, 0.75, 0.625, 0.613, 0.875, 0.613, 0.875, 0.726, 0.625, 0.726, 0.125, 0.613, 0.375, 0.613, 0.375, 0.726, 0.125, 0.726, 0.375, 0.613, 0.625, 0.613, 0.625, 0.726, 0.375, 0.726, 0.375, 0.0, 0.625, 0.0, 0.625, 0.024, 0.375, 0.024, 0.375, 0.5, 0.625, 0.5, 0.625, 0.613, 0.375, 0.613, 0.125, 0.5, 0.375, 0.5, 0.375, 0.613, 0.125, 0.613, 0.625, 0.5, 0.875, 0.5, 0.875, 0.613, 0.625, 0.613, 0.375, 0.024, 0.625, 0.024, 0.625, 0.137, 0.375, 0.137])
me_cube.use_remesh_fix_poles = True
me_cube.use_remesh_preserve_attributes = False
me_cube.use_mirror_vertex_groups = False
me_cube.update()

# ---- objects
ob_circle = bpy.data.objects.new('Circle', me_circle)
ob_plane = bpy.data.objects.new('Plane', me_plane)
ob_camera = bpy.data.objects.new('Camera', cam_camera)
ob_cube = bpy.data.objects.new('Cube', me_cube)

# ---- transforms, parenting, visibility, modifiers, constraints
ob_circle.location = (0.0, 0.0, 16.78)
ob_circle.rotation_euler = (-1.571, 1.237, -1.571)
ob_circle.lineart.crease_threshold = 0.0
ob_plane.location = (-8.447, 0.0, 0.0)
ob_plane.rotation_euler = (-0.0, 1.571, 0.0)
ob_plane.scale = (-18.6, -18.6, -18.6)
ob_plane.lineart.crease_threshold = 0.0
ob_camera.location = (21.6, 0.0, 0.0)
ob_camera.rotation_euler = (1.571, 0.0, 1.571)
ob_camera.lineart.crease_threshold = 0.0
ob_cube.location = (0.0, 0.0, 0.0)
ob_cube.scale = (2.184, 2.496, 1.0)
ob_cube.lineart.crease_threshold = 0.0

# ---- collection membership
col_collection.objects.link(ob_circle)
col_collection.objects.link(ob_plane)
col_collection.objects.link(ob_camera)
col_collection.objects.link(ob_cube)

# ---- scene / render settings (as saved in the file)
scene.camera = ob_camera
scene.frame_start = 1; scene.frame_end = 250; scene.frame_set(1)
scene.render.engine = 'BLENDER_EEVEE_NEXT'
scene.cycles.use_denoising = False
scene.cycles.samples = 128
scene.cycles.sampling_pattern = 'TABULATED_SOBOL'
scene.cycles.use_adaptive_sampling = False
scene.cycles.use_light_tree = False
scene.view_settings.view_transform = 'Filmic'
bpy.context.view_layer.update()

# ---- added for rendering (the .blend has no usable light): sun
light_auto_sun = bpy.data.lights.new('AutoSun', 'SUN')
light_auto_sun.energy = 3.0
light_auto_sun.angle = 0.0523599
ob_auto_sun = bpy.data.objects.new('AutoSun', light_auto_sun)
scene.collection.objects.link(ob_auto_sun)
ob_auto_sun.rotation_euler = (0.872665, 0.174533, 0.523599)
bpy.context.view_layer.update()
